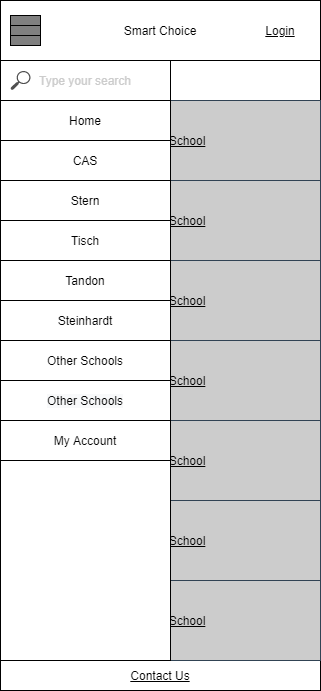

The diagram above was exported from draw.io. Its source (the exported page's mxGraphModel, read from the mxfile embedded in the PNG):
<mxGraphModel dx="2062" dy="1135" grid="1" gridSize="10" guides="1" tooltips="1" connect="1" arrows="1" fold="1" page="1" pageScale="1" pageWidth="850" pageHeight="1100" math="0" shadow="0">
  <root>
    <mxCell id="uCAaA8TAJWUfBLb8qBd0-0" />
    <mxCell id="uCAaA8TAJWUfBLb8qBd0-1" parent="uCAaA8TAJWUfBLb8qBd0-0" />
    <mxCell id="ko_g9ZQp3nPyYVqoeErn-0" value="Smart Choice" style="rounded=0;whiteSpace=wrap;html=1;" parent="uCAaA8TAJWUfBLb8qBd0-1" vertex="1">
      <mxGeometry x="240" y="40" width="320" height="60" as="geometry" />
    </mxCell>
    <mxCell id="ko_g9ZQp3nPyYVqoeErn-1" value="" style="group;fillColor=#808080;" parent="uCAaA8TAJWUfBLb8qBd0-1" vertex="1" connectable="0">
      <mxGeometry x="250" y="55" width="30" height="30" as="geometry" />
    </mxCell>
    <mxCell id="ko_g9ZQp3nPyYVqoeErn-2" value="" style="rounded=0;whiteSpace=wrap;html=1;fillColor=#808080;" parent="ko_g9ZQp3nPyYVqoeErn-1" vertex="1">
      <mxGeometry width="30" height="10" as="geometry" />
    </mxCell>
    <mxCell id="ko_g9ZQp3nPyYVqoeErn-3" value="" style="rounded=0;whiteSpace=wrap;html=1;fillColor=#808080;" parent="ko_g9ZQp3nPyYVqoeErn-1" vertex="1">
      <mxGeometry y="10" width="30" height="10" as="geometry" />
    </mxCell>
    <mxCell id="ko_g9ZQp3nPyYVqoeErn-4" value="" style="rounded=0;whiteSpace=wrap;html=1;fillColor=#808080;" parent="ko_g9ZQp3nPyYVqoeErn-1" vertex="1">
      <mxGeometry y="20" width="30" height="10" as="geometry" />
    </mxCell>
    <mxCell id="ko_g9ZQp3nPyYVqoeErn-5" value="" style="sketch=0;pointerEvents=1;shadow=0;dashed=0;html=1;strokeColor=none;fillColor=#505050;labelPosition=center;verticalLabelPosition=bottom;verticalAlign=top;outlineConnect=0;align=center;shape=mxgraph.office.concepts.search;" parent="uCAaA8TAJWUfBLb8qBd0-1" vertex="1">
      <mxGeometry x="255" y="107.5" width="20" height="25" as="geometry" />
    </mxCell>
    <mxCell id="ko_g9ZQp3nPyYVqoeErn-6" value="" style="rounded=0;whiteSpace=wrap;html=1;fillColor=none;" parent="uCAaA8TAJWUfBLb8qBd0-1" vertex="1">
      <mxGeometry x="240" y="100" width="320" height="40" as="geometry" />
    </mxCell>
    <mxCell id="ko_g9ZQp3nPyYVqoeErn-7" value="&lt;u&gt;Login&lt;/u&gt;" style="text;html=1;strokeColor=none;fillColor=none;align=center;verticalAlign=middle;whiteSpace=wrap;rounded=0;" parent="uCAaA8TAJWUfBLb8qBd0-1" vertex="1">
      <mxGeometry x="490" y="55" width="60" height="30" as="geometry" />
    </mxCell>
    <mxCell id="ko_g9ZQp3nPyYVqoeErn-8" value="Type here to search" style="text;html=1;strokeColor=none;fillColor=none;align=left;verticalAlign=middle;whiteSpace=wrap;rounded=0;fontColor=#CCCCCC;" parent="uCAaA8TAJWUfBLb8qBd0-1" vertex="1">
      <mxGeometry x="300" y="105" width="230" height="30" as="geometry" />
    </mxCell>
    <mxCell id="ko_g9ZQp3nPyYVqoeErn-9" value="" style="group" parent="uCAaA8TAJWUfBLb8qBd0-1" vertex="1" connectable="0">
      <mxGeometry x="240" y="140" width="320" height="80" as="geometry" />
    </mxCell>
    <mxCell id="ko_g9ZQp3nPyYVqoeErn-10" value="&lt;font color=&quot;#000000&quot;&gt;&lt;u&gt;Picture of School&lt;/u&gt;&lt;/font&gt;" style="rounded=0;whiteSpace=wrap;html=1;fontColor=#ffffff;fillColor=#CCCCCC;align=center;strokeColor=#314354;" parent="ko_g9ZQp3nPyYVqoeErn-9" vertex="1">
      <mxGeometry width="320" height="80" as="geometry" />
    </mxCell>
    <mxCell id="ko_g9ZQp3nPyYVqoeErn-11" value="&lt;u&gt;&lt;b&gt;College of Arts and Science&lt;/b&gt;&lt;/u&gt;" style="text;html=1;strokeColor=none;fillColor=none;align=center;verticalAlign=middle;whiteSpace=wrap;rounded=0;fontColor=#000000;" parent="ko_g9ZQp3nPyYVqoeErn-9" vertex="1">
      <mxGeometry y="10" width="150" height="30" as="geometry" />
    </mxCell>
    <mxCell id="ko_g9ZQp3nPyYVqoeErn-12" value="" style="group" parent="uCAaA8TAJWUfBLb8qBd0-1" vertex="1" connectable="0">
      <mxGeometry x="240" y="220" width="320" height="80" as="geometry" />
    </mxCell>
    <mxCell id="ko_g9ZQp3nPyYVqoeErn-13" value="&lt;font color=&quot;#000000&quot;&gt;&lt;u&gt;Picture of School&lt;/u&gt;&lt;/font&gt;" style="rounded=0;whiteSpace=wrap;html=1;fontColor=#ffffff;fillColor=#CCCCCC;align=center;strokeColor=#314354;" parent="ko_g9ZQp3nPyYVqoeErn-12" vertex="1">
      <mxGeometry width="320" height="80" as="geometry" />
    </mxCell>
    <mxCell id="ko_g9ZQp3nPyYVqoeErn-14" value="&lt;u&gt;&lt;b&gt;Stern&lt;/b&gt;&lt;/u&gt;" style="text;html=1;strokeColor=none;fillColor=none;align=center;verticalAlign=middle;whiteSpace=wrap;rounded=0;fontColor=#000000;" parent="ko_g9ZQp3nPyYVqoeErn-12" vertex="1">
      <mxGeometry y="10" width="150" height="30" as="geometry" />
    </mxCell>
    <mxCell id="sCSPTqYMEDUZn7r0Njvv-2" value="Home" style="rounded=0;whiteSpace=wrap;html=1;" parent="ko_g9ZQp3nPyYVqoeErn-12" vertex="1">
      <mxGeometry y="40" width="170" height="40" as="geometry" />
    </mxCell>
    <mxCell id="ko_g9ZQp3nPyYVqoeErn-15" value="" style="group" parent="uCAaA8TAJWUfBLb8qBd0-1" vertex="1" connectable="0">
      <mxGeometry x="240" y="300" width="320" height="80" as="geometry" />
    </mxCell>
    <mxCell id="ko_g9ZQp3nPyYVqoeErn-16" value="&lt;font color=&quot;#000000&quot;&gt;&lt;u&gt;Picture of School&lt;/u&gt;&lt;/font&gt;" style="rounded=0;whiteSpace=wrap;html=1;fontColor=#ffffff;fillColor=#CCCCCC;align=center;strokeColor=#314354;" parent="ko_g9ZQp3nPyYVqoeErn-15" vertex="1">
      <mxGeometry width="320" height="80" as="geometry" />
    </mxCell>
    <mxCell id="ko_g9ZQp3nPyYVqoeErn-17" value="&lt;u&gt;&lt;b&gt;Tandon&lt;/b&gt;&lt;/u&gt;" style="text;html=1;strokeColor=none;fillColor=none;align=center;verticalAlign=middle;whiteSpace=wrap;rounded=0;fontColor=#000000;" parent="ko_g9ZQp3nPyYVqoeErn-15" vertex="1">
      <mxGeometry y="10" width="150" height="30" as="geometry" />
    </mxCell>
    <mxCell id="ko_g9ZQp3nPyYVqoeErn-18" value="" style="group" parent="uCAaA8TAJWUfBLb8qBd0-1" vertex="1" connectable="0">
      <mxGeometry x="240" y="380" width="320" height="80" as="geometry" />
    </mxCell>
    <mxCell id="ko_g9ZQp3nPyYVqoeErn-19" value="&lt;font color=&quot;#000000&quot;&gt;&lt;u&gt;Picture of School&lt;/u&gt;&lt;/font&gt;" style="rounded=0;whiteSpace=wrap;html=1;fontColor=#ffffff;fillColor=#CCCCCC;align=center;strokeColor=#314354;" parent="ko_g9ZQp3nPyYVqoeErn-18" vertex="1">
      <mxGeometry width="320" height="80" as="geometry" />
    </mxCell>
    <mxCell id="ko_g9ZQp3nPyYVqoeErn-20" value="&lt;u&gt;&lt;b&gt;More Schools&lt;/b&gt;&lt;/u&gt;" style="text;html=1;strokeColor=none;fillColor=none;align=center;verticalAlign=middle;whiteSpace=wrap;rounded=0;fontColor=#000000;" parent="ko_g9ZQp3nPyYVqoeErn-18" vertex="1">
      <mxGeometry y="10" width="150" height="30" as="geometry" />
    </mxCell>
    <mxCell id="ko_g9ZQp3nPyYVqoeErn-21" value="" style="group" parent="uCAaA8TAJWUfBLb8qBd0-1" vertex="1" connectable="0">
      <mxGeometry x="240" y="460" width="320" height="80" as="geometry" />
    </mxCell>
    <mxCell id="ko_g9ZQp3nPyYVqoeErn-22" value="&lt;font color=&quot;#000000&quot;&gt;&lt;u&gt;Picture of School&lt;/u&gt;&lt;/font&gt;" style="rounded=0;whiteSpace=wrap;html=1;fontColor=#ffffff;fillColor=#CCCCCC;align=center;strokeColor=#314354;" parent="ko_g9ZQp3nPyYVqoeErn-21" vertex="1">
      <mxGeometry width="320" height="80" as="geometry" />
    </mxCell>
    <mxCell id="ko_g9ZQp3nPyYVqoeErn-23" value="&lt;u&gt;&lt;b&gt;More Schools&lt;/b&gt;&lt;/u&gt;" style="text;html=1;strokeColor=none;fillColor=none;align=center;verticalAlign=middle;whiteSpace=wrap;rounded=0;fontColor=#000000;" parent="ko_g9ZQp3nPyYVqoeErn-21" vertex="1">
      <mxGeometry y="10" width="150" height="30" as="geometry" />
    </mxCell>
    <mxCell id="ko_g9ZQp3nPyYVqoeErn-24" value="&lt;u&gt;Contact Us&lt;/u&gt;" style="rounded=0;whiteSpace=wrap;html=1;fontColor=#000000;fillColor=default;align=center;" parent="uCAaA8TAJWUfBLb8qBd0-1" vertex="1">
      <mxGeometry x="240" y="700" width="320" height="30" as="geometry" />
    </mxCell>
    <mxCell id="ko_g9ZQp3nPyYVqoeErn-25" value="" style="group" parent="uCAaA8TAJWUfBLb8qBd0-1" vertex="1" connectable="0">
      <mxGeometry x="240" y="540" width="320" height="80" as="geometry" />
    </mxCell>
    <mxCell id="ko_g9ZQp3nPyYVqoeErn-26" value="&lt;font color=&quot;#000000&quot;&gt;&lt;u&gt;Picture of School&lt;/u&gt;&lt;/font&gt;" style="rounded=0;whiteSpace=wrap;html=1;fontColor=#ffffff;fillColor=#CCCCCC;align=center;strokeColor=#314354;" parent="ko_g9ZQp3nPyYVqoeErn-25" vertex="1">
      <mxGeometry width="320" height="80" as="geometry" />
    </mxCell>
    <mxCell id="ko_g9ZQp3nPyYVqoeErn-27" value="&lt;u&gt;&lt;b&gt;More Schools&lt;/b&gt;&lt;/u&gt;" style="text;html=1;strokeColor=none;fillColor=none;align=center;verticalAlign=middle;whiteSpace=wrap;rounded=0;fontColor=#000000;" parent="ko_g9ZQp3nPyYVqoeErn-25" vertex="1">
      <mxGeometry y="10" width="150" height="30" as="geometry" />
    </mxCell>
    <mxCell id="ko_g9ZQp3nPyYVqoeErn-28" value="" style="group" parent="uCAaA8TAJWUfBLb8qBd0-1" vertex="1" connectable="0">
      <mxGeometry x="240" y="620" width="320" height="80" as="geometry" />
    </mxCell>
    <mxCell id="ko_g9ZQp3nPyYVqoeErn-29" value="&lt;font color=&quot;#000000&quot;&gt;&lt;u&gt;Picture of School&lt;/u&gt;&lt;/font&gt;" style="rounded=0;whiteSpace=wrap;html=1;fontColor=#ffffff;fillColor=#CCCCCC;align=center;strokeColor=#314354;" parent="ko_g9ZQp3nPyYVqoeErn-28" vertex="1">
      <mxGeometry width="320" height="80" as="geometry" />
    </mxCell>
    <mxCell id="ko_g9ZQp3nPyYVqoeErn-30" value="&lt;u&gt;&lt;b&gt;More Schools&lt;/b&gt;&lt;/u&gt;" style="text;html=1;strokeColor=none;fillColor=none;align=center;verticalAlign=middle;whiteSpace=wrap;rounded=0;fontColor=#000000;" parent="ko_g9ZQp3nPyYVqoeErn-28" vertex="1">
      <mxGeometry y="10" width="150" height="30" as="geometry" />
    </mxCell>
    <mxCell id="ko_g9ZQp3nPyYVqoeErn-31" value="&#10;&#10;&lt;span style=&quot;color: rgb(0, 0, 0); font-family: helvetica; font-size: 12px; font-style: normal; font-weight: 400; letter-spacing: normal; text-align: center; text-indent: 0px; text-transform: none; word-spacing: 0px; background-color: rgb(248, 249, 250); display: inline; float: none;&quot;&gt;Other Schools&lt;/span&gt;&#10;&#10;" style="rounded=0;whiteSpace=wrap;html=1;fontColor=#000000;fillColor=default;align=center;" parent="uCAaA8TAJWUfBLb8qBd0-1" vertex="1">
      <mxGeometry x="240" y="100" width="170" height="600" as="geometry" />
    </mxCell>
    <mxCell id="ko_g9ZQp3nPyYVqoeErn-32" value="&lt;font color=&quot;#cccccc&quot;&gt;Type your search&lt;/font&gt;" style="rounded=0;whiteSpace=wrap;html=1;fontColor=#000000;fillColor=default;align=center;" parent="uCAaA8TAJWUfBLb8qBd0-1" vertex="1">
      <mxGeometry x="240" y="100" width="170" height="40" as="geometry" />
    </mxCell>
    <mxCell id="DAYJGsyTe91bF4xuaATM-0" value="" style="sketch=0;pointerEvents=1;shadow=0;dashed=0;html=1;strokeColor=none;fillColor=#505050;labelPosition=center;verticalLabelPosition=bottom;verticalAlign=top;outlineConnect=0;align=center;shape=mxgraph.office.concepts.search;fontColor=#000000;" parent="uCAaA8TAJWUfBLb8qBd0-1" vertex="1">
      <mxGeometry x="250" y="110.5" width="20" height="19" as="geometry" />
    </mxCell>
    <mxCell id="_GAIqffOHPweZRzzEk08-1" value="Home" style="rounded=0;whiteSpace=wrap;html=1;" parent="uCAaA8TAJWUfBLb8qBd0-1" vertex="1">
      <mxGeometry x="240" y="140" width="170" height="40" as="geometry" />
    </mxCell>
    <mxCell id="sCSPTqYMEDUZn7r0Njvv-0" value="CAS" style="rounded=0;whiteSpace=wrap;html=1;" parent="uCAaA8TAJWUfBLb8qBd0-1" vertex="1">
      <mxGeometry x="240" y="180" width="170" height="40" as="geometry" />
    </mxCell>
    <mxCell id="sCSPTqYMEDUZn7r0Njvv-1" value="Stern" style="rounded=0;whiteSpace=wrap;html=1;" parent="uCAaA8TAJWUfBLb8qBd0-1" vertex="1">
      <mxGeometry x="240" y="220" width="170" height="40" as="geometry" />
    </mxCell>
    <mxCell id="sCSPTqYMEDUZn7r0Njvv-3" value="Tisch" style="rounded=0;whiteSpace=wrap;html=1;" parent="uCAaA8TAJWUfBLb8qBd0-1" vertex="1">
      <mxGeometry x="240" y="260" width="170" height="40" as="geometry" />
    </mxCell>
    <mxCell id="sCSPTqYMEDUZn7r0Njvv-4" value="Tandon" style="rounded=0;whiteSpace=wrap;html=1;" parent="uCAaA8TAJWUfBLb8qBd0-1" vertex="1">
      <mxGeometry x="240" y="300" width="170" height="40" as="geometry" />
    </mxCell>
    <mxCell id="sCSPTqYMEDUZn7r0Njvv-5" value="Steinhardt" style="rounded=0;whiteSpace=wrap;html=1;" parent="uCAaA8TAJWUfBLb8qBd0-1" vertex="1">
      <mxGeometry x="240" y="340" width="170" height="40" as="geometry" />
    </mxCell>
    <mxCell id="sCSPTqYMEDUZn7r0Njvv-6" value="Other Schools" style="rounded=0;whiteSpace=wrap;html=1;" parent="uCAaA8TAJWUfBLb8qBd0-1" vertex="1">
      <mxGeometry x="240" y="380" width="170" height="40" as="geometry" />
    </mxCell>
    <mxCell id="sCSPTqYMEDUZn7r0Njvv-7" value="&#10;&#10;&lt;span style=&quot;color: rgb(0, 0, 0); font-family: helvetica; font-size: 12px; font-style: normal; font-weight: 400; letter-spacing: normal; text-align: center; text-indent: 0px; text-transform: none; word-spacing: 0px; background-color: rgb(248, 249, 250); display: inline; float: none;&quot;&gt;Other Schools&lt;/span&gt;&#10;&#10;" style="rounded=0;whiteSpace=wrap;html=1;" parent="uCAaA8TAJWUfBLb8qBd0-1" vertex="1">
      <mxGeometry x="240" y="420" width="170" height="40" as="geometry" />
    </mxCell>
    <mxCell id="P1a6CMNfZFNaa5qSlHl4-0" value="My Account" style="rounded=0;whiteSpace=wrap;html=1;" parent="uCAaA8TAJWUfBLb8qBd0-1" vertex="1">
      <mxGeometry x="240" y="460" width="170" height="40" as="geometry" />
    </mxCell>
  </root>
</mxGraphModel>